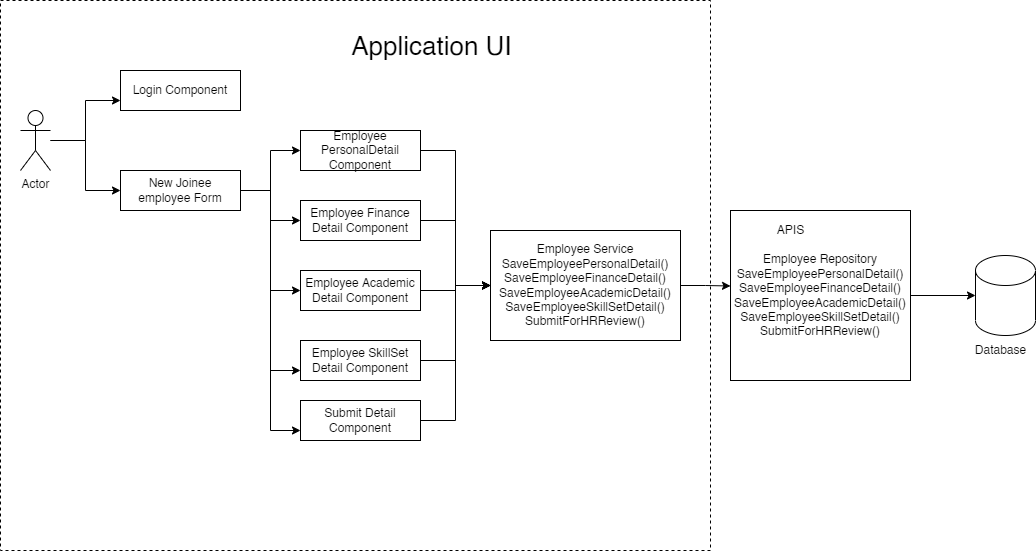

The diagram above was exported from draw.io. Its source (the exported page's mxGraphModel, read from the mxfile embedded in the PNG):
<mxGraphModel dx="1108" dy="817" grid="1" gridSize="10" guides="1" tooltips="1" connect="1" arrows="1" fold="1" page="1" pageScale="1" pageWidth="1200" pageHeight="1600" math="0" shadow="0">
  <root>
    <mxCell id="WIyWlLk6GJQsqaUBKTNV-0" />
    <mxCell id="WIyWlLk6GJQsqaUBKTNV-1" parent="WIyWlLk6GJQsqaUBKTNV-0" />
    <mxCell id="0mG4VsNcOVwQvjJ0zEDw-10" value="" style="rounded=0;whiteSpace=wrap;html=1;dashed=1;" vertex="1" parent="WIyWlLk6GJQsqaUBKTNV-1">
      <mxGeometry x="10" y="110" width="710" height="550" as="geometry" />
    </mxCell>
    <mxCell id="KeVJR6sYrMsfcCeE0mcK-9" style="edgeStyle=orthogonalEdgeStyle;rounded=0;orthogonalLoop=1;jettySize=auto;html=1;entryX=0;entryY=0.75;entryDx=0;entryDy=0;" parent="WIyWlLk6GJQsqaUBKTNV-1" source="KeVJR6sYrMsfcCeE0mcK-0" target="KeVJR6sYrMsfcCeE0mcK-1" edge="1">
      <mxGeometry relative="1" as="geometry" />
    </mxCell>
    <mxCell id="KeVJR6sYrMsfcCeE0mcK-10" style="edgeStyle=orthogonalEdgeStyle;rounded=0;orthogonalLoop=1;jettySize=auto;html=1;entryX=0;entryY=0.5;entryDx=0;entryDy=0;" parent="WIyWlLk6GJQsqaUBKTNV-1" source="KeVJR6sYrMsfcCeE0mcK-0" target="KeVJR6sYrMsfcCeE0mcK-2" edge="1">
      <mxGeometry relative="1" as="geometry" />
    </mxCell>
    <mxCell id="KeVJR6sYrMsfcCeE0mcK-0" value="Actor" style="shape=umlActor;verticalLabelPosition=bottom;verticalAlign=top;html=1;outlineConnect=0;" parent="WIyWlLk6GJQsqaUBKTNV-1" vertex="1">
      <mxGeometry x="30" y="220" width="30" height="60" as="geometry" />
    </mxCell>
    <mxCell id="KeVJR6sYrMsfcCeE0mcK-1" value="Login Component" style="rounded=0;whiteSpace=wrap;html=1;" parent="WIyWlLk6GJQsqaUBKTNV-1" vertex="1">
      <mxGeometry x="130" y="180" width="120" height="40" as="geometry" />
    </mxCell>
    <mxCell id="KeVJR6sYrMsfcCeE0mcK-11" style="edgeStyle=orthogonalEdgeStyle;rounded=0;orthogonalLoop=1;jettySize=auto;html=1;entryX=0;entryY=0.5;entryDx=0;entryDy=0;" parent="WIyWlLk6GJQsqaUBKTNV-1" source="KeVJR6sYrMsfcCeE0mcK-2" target="KeVJR6sYrMsfcCeE0mcK-3" edge="1">
      <mxGeometry relative="1" as="geometry" />
    </mxCell>
    <mxCell id="KeVJR6sYrMsfcCeE0mcK-12" style="edgeStyle=orthogonalEdgeStyle;rounded=0;orthogonalLoop=1;jettySize=auto;html=1;entryX=0;entryY=0.5;entryDx=0;entryDy=0;" parent="WIyWlLk6GJQsqaUBKTNV-1" source="KeVJR6sYrMsfcCeE0mcK-2" target="KeVJR6sYrMsfcCeE0mcK-4" edge="1">
      <mxGeometry relative="1" as="geometry" />
    </mxCell>
    <mxCell id="KeVJR6sYrMsfcCeE0mcK-13" style="edgeStyle=orthogonalEdgeStyle;rounded=0;orthogonalLoop=1;jettySize=auto;html=1;entryX=0;entryY=0.5;entryDx=0;entryDy=0;" parent="WIyWlLk6GJQsqaUBKTNV-1" source="KeVJR6sYrMsfcCeE0mcK-2" target="KeVJR6sYrMsfcCeE0mcK-5" edge="1">
      <mxGeometry relative="1" as="geometry" />
    </mxCell>
    <mxCell id="KeVJR6sYrMsfcCeE0mcK-14" style="edgeStyle=orthogonalEdgeStyle;rounded=0;orthogonalLoop=1;jettySize=auto;html=1;entryX=0;entryY=0.75;entryDx=0;entryDy=0;" parent="WIyWlLk6GJQsqaUBKTNV-1" source="KeVJR6sYrMsfcCeE0mcK-2" target="KeVJR6sYrMsfcCeE0mcK-6" edge="1">
      <mxGeometry relative="1" as="geometry" />
    </mxCell>
    <mxCell id="0mG4VsNcOVwQvjJ0zEDw-5" style="edgeStyle=orthogonalEdgeStyle;rounded=0;orthogonalLoop=1;jettySize=auto;html=1;entryX=0;entryY=0.75;entryDx=0;entryDy=0;" edge="1" parent="WIyWlLk6GJQsqaUBKTNV-1" source="KeVJR6sYrMsfcCeE0mcK-2" target="0mG4VsNcOVwQvjJ0zEDw-4">
      <mxGeometry relative="1" as="geometry" />
    </mxCell>
    <mxCell id="KeVJR6sYrMsfcCeE0mcK-2" value="New Joinee employee Form" style="rounded=0;whiteSpace=wrap;html=1;" parent="WIyWlLk6GJQsqaUBKTNV-1" vertex="1">
      <mxGeometry x="130" y="280" width="120" height="40" as="geometry" />
    </mxCell>
    <mxCell id="KeVJR6sYrMsfcCeE0mcK-15" style="edgeStyle=orthogonalEdgeStyle;rounded=0;orthogonalLoop=1;jettySize=auto;html=1;entryX=0;entryY=0.5;entryDx=0;entryDy=0;" parent="WIyWlLk6GJQsqaUBKTNV-1" source="KeVJR6sYrMsfcCeE0mcK-3" target="KeVJR6sYrMsfcCeE0mcK-7" edge="1">
      <mxGeometry relative="1" as="geometry" />
    </mxCell>
    <mxCell id="KeVJR6sYrMsfcCeE0mcK-3" value="Employee PersonalDetail Component" style="rounded=0;whiteSpace=wrap;html=1;" parent="WIyWlLk6GJQsqaUBKTNV-1" vertex="1">
      <mxGeometry x="310" y="240" width="120" height="40" as="geometry" />
    </mxCell>
    <mxCell id="KeVJR6sYrMsfcCeE0mcK-16" style="edgeStyle=orthogonalEdgeStyle;rounded=0;orthogonalLoop=1;jettySize=auto;html=1;entryX=0;entryY=0.5;entryDx=0;entryDy=0;" parent="WIyWlLk6GJQsqaUBKTNV-1" source="KeVJR6sYrMsfcCeE0mcK-4" target="KeVJR6sYrMsfcCeE0mcK-7" edge="1">
      <mxGeometry relative="1" as="geometry" />
    </mxCell>
    <mxCell id="KeVJR6sYrMsfcCeE0mcK-4" value="Employee Finance Detail Component" style="rounded=0;whiteSpace=wrap;html=1;" parent="WIyWlLk6GJQsqaUBKTNV-1" vertex="1">
      <mxGeometry x="310" y="310" width="120" height="40" as="geometry" />
    </mxCell>
    <mxCell id="KeVJR6sYrMsfcCeE0mcK-17" style="edgeStyle=orthogonalEdgeStyle;rounded=0;orthogonalLoop=1;jettySize=auto;html=1;entryX=0;entryY=0.5;entryDx=0;entryDy=0;" parent="WIyWlLk6GJQsqaUBKTNV-1" source="KeVJR6sYrMsfcCeE0mcK-5" target="KeVJR6sYrMsfcCeE0mcK-7" edge="1">
      <mxGeometry relative="1" as="geometry" />
    </mxCell>
    <mxCell id="KeVJR6sYrMsfcCeE0mcK-5" value="Employee Academic Detail Component" style="rounded=0;whiteSpace=wrap;html=1;" parent="WIyWlLk6GJQsqaUBKTNV-1" vertex="1">
      <mxGeometry x="310" y="380" width="120" height="40" as="geometry" />
    </mxCell>
    <mxCell id="KeVJR6sYrMsfcCeE0mcK-18" style="edgeStyle=orthogonalEdgeStyle;rounded=0;orthogonalLoop=1;jettySize=auto;html=1;entryX=0;entryY=0.5;entryDx=0;entryDy=0;" parent="WIyWlLk6GJQsqaUBKTNV-1" source="KeVJR6sYrMsfcCeE0mcK-6" target="KeVJR6sYrMsfcCeE0mcK-7" edge="1">
      <mxGeometry relative="1" as="geometry" />
    </mxCell>
    <mxCell id="KeVJR6sYrMsfcCeE0mcK-6" value="Employee SkillSet Detail Component" style="rounded=0;whiteSpace=wrap;html=1;" parent="WIyWlLk6GJQsqaUBKTNV-1" vertex="1">
      <mxGeometry x="310" y="450" width="120" height="40" as="geometry" />
    </mxCell>
    <mxCell id="KeVJR6sYrMsfcCeE0mcK-19" style="edgeStyle=orthogonalEdgeStyle;rounded=0;orthogonalLoop=1;jettySize=auto;html=1;entryX=0;entryY=0;entryDx=0;entryDy=52.5;entryPerimeter=0;" parent="WIyWlLk6GJQsqaUBKTNV-1" source="KeVJR6sYrMsfcCeE0mcK-7" edge="1">
      <mxGeometry relative="1" as="geometry">
        <mxPoint x="740" y="395.5" as="targetPoint" />
      </mxGeometry>
    </mxCell>
    <mxCell id="KeVJR6sYrMsfcCeE0mcK-7" value="Employee Service&lt;br&gt;SaveEmployeePersonalDetail()&lt;br&gt;SaveEmployeeFinanceDetail()&lt;br&gt;SaveEmployeeAcademicDetail()&lt;br&gt;SaveEmployeeSkillSetDetail()&lt;br&gt;SubmitForHRReview()" style="rounded=0;whiteSpace=wrap;html=1;" parent="WIyWlLk6GJQsqaUBKTNV-1" vertex="1">
      <mxGeometry x="500" y="340" width="190" height="110" as="geometry" />
    </mxCell>
    <mxCell id="0mG4VsNcOVwQvjJ0zEDw-8" style="edgeStyle=orthogonalEdgeStyle;rounded=0;orthogonalLoop=1;jettySize=auto;html=1;entryX=0;entryY=0.5;entryDx=0;entryDy=0;entryPerimeter=0;" edge="1" parent="WIyWlLk6GJQsqaUBKTNV-1" source="0mG4VsNcOVwQvjJ0zEDw-0" target="0mG4VsNcOVwQvjJ0zEDw-6">
      <mxGeometry relative="1" as="geometry" />
    </mxCell>
    <mxCell id="0mG4VsNcOVwQvjJ0zEDw-0" value="Employee Repository&lt;br&gt;SaveEmployeePersonalDetail()&lt;br&gt;SaveEmployeeFinanceDetail()&lt;br&gt;SaveEmployeeAcademicDetail()&lt;br&gt;SaveEmployeeSkillSetDetail()&lt;br&gt;SubmitForHRReview()" style="rounded=0;whiteSpace=wrap;html=1;" vertex="1" parent="WIyWlLk6GJQsqaUBKTNV-1">
      <mxGeometry x="740" y="320" width="180" height="170" as="geometry" />
    </mxCell>
    <mxCell id="0mG4VsNcOVwQvjJ0zEDw-1" value="APIS" style="text;html=1;align=center;verticalAlign=middle;resizable=0;points=[];autosize=1;strokeColor=none;fillColor=none;" vertex="1" parent="WIyWlLk6GJQsqaUBKTNV-1">
      <mxGeometry x="780" y="330" width="40" height="20" as="geometry" />
    </mxCell>
    <mxCell id="0mG4VsNcOVwQvjJ0zEDw-9" style="edgeStyle=orthogonalEdgeStyle;rounded=0;orthogonalLoop=1;jettySize=auto;html=1;entryX=0;entryY=0.5;entryDx=0;entryDy=0;" edge="1" parent="WIyWlLk6GJQsqaUBKTNV-1" source="0mG4VsNcOVwQvjJ0zEDw-4" target="KeVJR6sYrMsfcCeE0mcK-7">
      <mxGeometry relative="1" as="geometry" />
    </mxCell>
    <mxCell id="0mG4VsNcOVwQvjJ0zEDw-4" value="Submit Detail Component" style="rounded=0;whiteSpace=wrap;html=1;" vertex="1" parent="WIyWlLk6GJQsqaUBKTNV-1">
      <mxGeometry x="310" y="510" width="120" height="40" as="geometry" />
    </mxCell>
    <mxCell id="0mG4VsNcOVwQvjJ0zEDw-6" value="" style="shape=cylinder3;whiteSpace=wrap;html=1;boundedLbl=1;backgroundOutline=1;size=15;" vertex="1" parent="WIyWlLk6GJQsqaUBKTNV-1">
      <mxGeometry x="985" y="365" width="60" height="80" as="geometry" />
    </mxCell>
    <mxCell id="0mG4VsNcOVwQvjJ0zEDw-7" value="Database" style="text;html=1;align=center;verticalAlign=middle;resizable=0;points=[];autosize=1;strokeColor=none;fillColor=none;" vertex="1" parent="WIyWlLk6GJQsqaUBKTNV-1">
      <mxGeometry x="975" y="450" width="70" height="20" as="geometry" />
    </mxCell>
    <mxCell id="0mG4VsNcOVwQvjJ0zEDw-11" value="Application UI&amp;nbsp;" style="text;html=1;strokeColor=none;fillColor=none;align=center;verticalAlign=middle;whiteSpace=wrap;rounded=0;dashed=1;strokeWidth=17;fontSize=26;" vertex="1" parent="WIyWlLk6GJQsqaUBKTNV-1">
      <mxGeometry x="350" y="140" width="190" height="30" as="geometry" />
    </mxCell>
  </root>
</mxGraphModel>